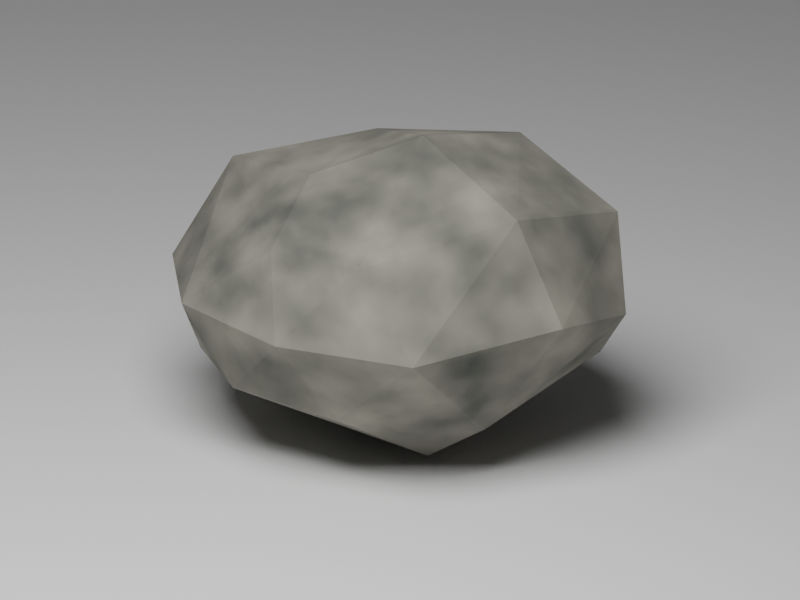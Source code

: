 # Source: rock.blend  (saved by Blender 5.1.30; exported with 4.5.12 LTS)
import bpy
from mathutils import Matrix  # noqa: F401  (used for matrix-valued properties, if any)

bpy.ops.wm.read_factory_settings(use_empty=True)
scene = bpy.context.scene
scene.name = 'Scene'

# ---- collections
col_collection = bpy.data.collections.new('Collection'); scene.collection.children.link(col_collection)

# ---- images (referenced by path relative to the original .blend; pixels are not part of the script)
import os
ASSET_DIR = os.environ.get("B2B_ASSET_DIR", "")  # directory of the original .blend (textures are referenced by path, not embedded)
HERE = os.path.dirname(os.path.abspath(__file__))  # packed textures are extracted next to this script under _unpacked/

def load_image(name, relpath, width, height, colorspace="sRGB"):
    """Load a texture the original file referenced (path relative to the .blend, or extracted next to this script)."""
    p = next((c for c in (os.path.join(HERE, relpath), os.path.join(ASSET_DIR, relpath)) if relpath and os.path.exists(c)), "")
    if p:
        img = bpy.data.images.load(p, check_existing=True)
        img.name = name
    else:  # same state as the original file: an image datablock whose file is absent (Cycles renders it pink)
        img = bpy.data.images.new(name, width, height)
        img.source = "FILE"
        img.filepath = "//" + (relpath or name)
    img.colorspace_settings.name = colorspace
    return img
img_baked_stone = load_image('Baked stone', '_unpacked/rock.501dcb8e.png', 128, 128, 'sRGB')

# ---- materials (node trees are filled in below, after node groups)
mat_granite_with_weathered_mineral_seams = bpy.data.materials.new('Granite with weathered mineral seams')
mat_studio = bpy.data.materials.new('Studio')
mat_studio.diffuse_color = (0.12, 0.15, 0.1, 1.0)

# ---- material node trees
mat_granite_with_weathered_mineral_seams.use_nodes = True; mat_granite_with_weathered_mineral_seams.node_tree.nodes.clear()
_N = mat_granite_with_weathered_mineral_seams.node_tree.nodes; _L = mat_granite_with_weathered_mineral_seams.node_tree.links
n0 = _N.new('ShaderNodeBsdfPrincipled'); n0.name = 'Principled BSDF'; n0.location = (-200, 100)
n0.inputs[2].default_value = 0.95
n1 = _N.new('ShaderNodeOutputMaterial'); n1.name = 'Material Output'; n1.location = (200, 100)
n2 = _N.new('ShaderNodeTexNoise'); n2.name = 'Noise Texture'; n2.location = (0, 0)
n2.width = 145
n2.inputs[2].default_value = 5.5
n2.inputs[3].default_value = 5.0
n3 = _N.new('ShaderNodeValToRGB'); n3.name = 'Color Ramp'; n3.location = (0, 0)
while len(n3.color_ramp.elements) > 1: n3.color_ramp.elements.remove(n3.color_ramp.elements[-1])
n3.color_ramp.elements[0].position = 0.25; n3.color_ramp.elements[0].color = (0.075, 0.085, 0.073, 1.0)
_e = n3.color_ramp.elements.new(0.75); _e.color = (0.39, 0.37, 0.31, 1.0)
n4 = _N.new('ShaderNodeTexNoise'); n4.name = 'Noise Texture.001'; n4.location = (0, 0)
n4.width = 145
n4.inputs[2].default_value = 95.0
n5 = _N.new('ShaderNodeMixRGB'); n5.name = 'Mix (Legacy)'; n5.location = (0, 0)
n5.blend_type = 'MULTIPLY'
n5.inputs[0].default_value = 0.3
n6 = _N.new('ShaderNodeAmbientOcclusion'); n6.name = 'Ambient Occlusion'; n6.location = (0, 0)
n6.inputs[1].default_value = 0.65
n7 = _N.new('ShaderNodeMixRGB'); n7.name = 'Mix (Legacy).001'; n7.location = (0, 0)
n7.blend_type = 'MULTIPLY'
n7.inputs[0].default_value = 0.65
n8 = _N.new('ShaderNodeTexImage'); n8.name = 'Image Texture'; n8.location = (0, 0)
n8.image = img_baked_stone
_L.new(n0.outputs[0], n1.inputs[0])
_L.new(n2.outputs[0], n3.inputs[0])
_L.new(n3.outputs[0], n5.inputs[1])
_L.new(n4.outputs[0], n5.inputs[2])
_L.new(n5.outputs[0], n7.inputs[1])
_L.new(n6.outputs[0], n7.inputs[2])
_L.new(n8.outputs[0], n0.inputs[0])
n1.is_active_output = True
mat_studio.use_nodes = True; mat_studio.node_tree.nodes.clear()
_N = mat_studio.node_tree.nodes; _L = mat_studio.node_tree.links
n0 = _N.new('ShaderNodeBsdfPrincipled'); n0.name = 'Principled BSDF'; n0.location = (-200, 100)
n1 = _N.new('ShaderNodeOutputMaterial'); n1.name = 'Material Output'; n1.location = (200, 100)
_L.new(n0.outputs[0], n1.inputs[0])
n1.is_active_output = True

# ---- world
world_world = bpy.data.worlds.new('World'); scene.world = world_world
world_world.use_nodes = True; world_world.node_tree.nodes.clear()
_N = world_world.node_tree.nodes; _L = world_world.node_tree.links
n0 = _N.new('ShaderNodeOutputWorld'); n0.name = 'World Output'; n0.location = (200, 100)
n1 = _N.new('ShaderNodeBackground'); n1.name = 'Background'; n1.location = (-200, 100)
n1.inputs[0].default_value = (0.05088, 0.05088, 0.05088, 1.0)
_L.new(n1.outputs[0], n0.inputs[0])
n0.is_active_output = True
world_world.color = (0.25, 0.25, 0.25)
world_world.sun_shadow_jitter_overblur = 0.0

# ---- cameras
cam_camera_001 = bpy.data.cameras.new('Camera.001')
cam_camera_001.type = 'ORTHO'
cam_camera_001.ortho_scale = 2.5

# ---- lights
light_area = bpy.data.lights.new('Area', 'AREA')
light_area.energy = 450.0
light_area.shape = 'DISK'
light_area.size = 4.0
light_area.size_y = 1.0

# ---- meshes
me_icosphere = bpy.data.meshes.new('Icosphere')
me_icosphere.from_pydata([(0.03092, -0.03844, -0.1204), (-0.2428, -0.5507, 0.127), (0.5164, 0.3552, 0.1368), (-0.6422, -0.006382, 0.6374), (-0.3994, 0.4034, 0.5474), (0.7069, -0.1036, 0.4058), (0.09, 0.0, 0.8766), (0.2682, -0.22, -0.08732), (0.1484, -0.5291, 0.1061), (0.4926, -0.2211, 0.05588), (-0.4867, 0.0, -0.07042), (-0.541, -0.3151, 0.1154), (-0.197, 0.3255, -0.04894), (0.1562, 0.5502, 0.09595), (0.7247, 0.2068, 0.36), (0.0, -0.6615, 0.36), (0.4554, -0.5506, 0.36), (-0.7432, -0.1896, 0.3418), (-0.4485, -0.5422, 0.36), (-0.3556, 0.5073, 0.2548), (-0.5894, 0.3079, 0.1622), (0.428, 0.5174, 0.36), (0.09641, 0.6134, 0.4273), (-0.1363, -0.4964, 0.5982), (0.5901, 0.3464, 0.629), (0.1996, -0.4874, 0.6115), (0.518, -0.08691, 0.7207), (-0.2122, -0.1843, 0.7346), (-0.2329, 0.1975, 0.7615), (0.207, 0.3526, 0.8029)], [], [(0, 7, 1), (0, 1, 10), (0, 10, 12), (1, 8, 15), (2, 13, 21), (9, 5, 16), (1, 15, 18), (2, 21, 14), (3, 23, 27), (4, 3, 28), (22, 4, 29), (5, 24, 26), (26, 29, 6), (26, 24, 29), (24, 22, 29), (29, 28, 6), (29, 4, 28), (28, 27, 6), (28, 3, 27), (27, 25, 6), (27, 23, 25), (25, 26, 6), (14, 24, 5), (14, 21, 24), (21, 22, 24), (22, 19, 4), (20, 3, 4), (20, 17, 3), (18, 23, 3), (18, 15, 23), (15, 25, 23), (16, 26, 25), (16, 5, 26), (21, 13, 22), (13, 19, 22), (19, 20, 4), (17, 18, 3), (17, 11, 18), (11, 1, 18), (15, 16, 25), (15, 8, 16), (8, 9, 16), (5, 9, 14), (9, 2, 14), (0, 13, 2), (0, 12, 13), (12, 19, 13), (12, 20, 19), (12, 10, 20), (10, 17, 20), (10, 11, 17), (10, 1, 11), (9, 0, 2), (9, 7, 0), (1, 7, 8), (7, 9, 8)])
_uv = me_icosphere.uv_layers.new(name='UVMap')
_uv.uv.foreach_set('vector', [0.1762, 0.2954, 0.07056, 0.3087, 0.1065, 0.08313, 0.1762, 0.2954, 0.1065, 0.08313, 0.3126, 0.171, 0.1762, 0.2954, 0.3126, 0.171, 0.3194, 0.3136, 0.1065, 0.08313, 0.01508, 0.1867, 0.007398, 0.09064, 0.6682, 0.5395, 0.6314, 0.6463, 0.5728, 0.5379, 0.08533, 0.6625, 0.2078, 0.5822, 0.2078, 0.7633, 0.9022, 0.723, 0.8119, 0.8005, 0.8781, 0.6569, 0.6682, 0.5395, 0.5728, 0.5379, 0.6262, 0.4655, 0.7627, 0.4655, 0.7505, 0.7144, 0.683, 0.6137, 0.5686, 0.01272, 0.7399, 0.007398, 0.6117, 0.08525, 0.5108, 0.6354, 0.4398, 0.8103, 0.4178, 0.5921, 0.5259, 0.4431, 0.4178, 0.3133, 0.5667, 0.3631, 0.5667, 0.3631, 0.4896, 0.1864, 0.6209, 0.2095, 0.5667, 0.3631, 0.4178, 0.3133, 0.4896, 0.1864, 0.513, 0.4778, 0.5108, 0.6354, 0.4178, 0.5921, 0.4896, 0.1864, 0.6117, 0.08525, 0.6209, 0.2095, 0.4896, 0.1864, 0.5686, 0.01272, 0.6117, 0.08525, 0.3397, 0.489, 0.3397, 0.6034, 0.2226, 0.5637, 0.6117, 0.08525, 0.7399, 0.007398, 0.7238, 0.1613, 0.3397, 0.6034, 0.2443, 0.7611, 0.2226, 0.5637, 0.7547, 0.007398, 0.8235, 0.101, 0.7547, 0.1933, 0.7399, 0.3465, 0.5667, 0.3631, 0.6209, 0.2095, 0.4259, 0.396, 0.4178, 0.3133, 0.5259, 0.4431, 0.6262, 0.4655, 0.5728, 0.5379, 0.513, 0.4778, 0.5728, 0.5379, 0.5108, 0.6354, 0.513, 0.4778, 0.5108, 0.6354, 0.5327, 0.8092, 0.4398, 0.8103, 0.5567, 0.9118, 0.4191, 0.9202, 0.4398, 0.8103, 0.5567, 0.9118, 0.5219, 0.9926, 0.4191, 0.9202, 0.8781, 0.6569, 0.7505, 0.7144, 0.7627, 0.4655, 0.8781, 0.6569, 0.8119, 0.8005, 0.7505, 0.7144, 0.8119, 0.8005, 0.683, 0.7979, 0.7505, 0.7144, 0.7044, 0.4507, 0.5667, 0.3631, 0.7399, 0.3465, 0.7044, 0.4507, 0.5259, 0.4431, 0.5667, 0.3631, 0.5728, 0.5379, 0.6314, 0.6463, 0.5108, 0.6354, 0.6314, 0.6463, 0.5327, 0.8092, 0.5108, 0.6354, 0.5327, 0.8092, 0.5567, 0.9118, 0.4398, 0.8103, 0.8861, 0.4978, 0.8781, 0.6569, 0.7627, 0.4655, 0.3102, 0.01697, 0.2397, 0.06457, 0.1489, 0.007398, 0.2397, 0.06457, 0.1065, 0.08313, 0.1489, 0.007398, 0.8119, 0.8005, 0.7106, 0.8909, 0.683, 0.7979, 0.148, 0.8881, 0.08178, 0.8214, 0.2078, 0.7633, 0.08178, 0.8214, 0.08533, 0.6625, 0.2078, 0.7633, 0.2078, 0.5822, 0.08533, 0.6625, 0.16, 0.489, 0.08533, 0.6625, 0.04354, 0.4901, 0.16, 0.489, 0.1762, 0.2954, 0.2796, 0.4346, 0.1396, 0.4742, 0.1762, 0.2954, 0.3194, 0.3136, 0.2796, 0.4346, 0.6632, 0.7951, 0.5327, 0.8092, 0.6314, 0.6463, 0.6632, 0.7951, 0.5567, 0.9118, 0.5327, 0.8092, 0.6632, 0.7951, 0.6682, 0.922, 0.5567, 0.9118, 0.3126, 0.171, 0.3102, 0.01697, 0.403, 0.1885, 0.3126, 0.171, 0.2397, 0.06457, 0.3102, 0.01697, 0.3126, 0.171, 0.1065, 0.08313, 0.2397, 0.06457, 0.007398, 0.347, 0.1762, 0.2954, 0.1396, 0.4742, 0.3545, 0.489, 0.3806, 0.5749, 0.3545, 0.6413, 0.1065, 0.08313, 0.07056, 0.3087, 0.01508, 0.1867, 0.007398, 0.7089, 0.08533, 0.6625, 0.08178, 0.8214])
me_icosphere.materials.append(mat_granite_with_weathered_mineral_seams)
me_icosphere.update()
me_icosphere_001 = bpy.data.meshes.new('Icosphere.001')
me_icosphere_001.from_pydata([(0.761, 0.1817, 0.2976), (-0.7729, -0.1182, 0.4926), (-0.5049, 0.4676, 0.3035), (0.3437, -0.237, -0.07971), (-0.587, -0.4108, 0.1234), (0.1438, 0.651, 0.1455), (0.2239, -0.6972, 0.4277), (0.3473, 0.2042, 0.925)], [], [(3, 4, 5), (3, 0, 6), (1, 6, 7), (2, 1, 7), (5, 2, 7), (0, 5, 7), (4, 6, 1), (6, 0, 7), (3, 5, 0), (5, 4, 2), (4, 1, 2), (4, 3, 6)])
_uv = me_icosphere_001.uv_layers.new(name='UVMap')
_uv.uv.foreach_set('vector', [0.05941, 0.3227, 0.2019, 0.08106, 0.2906, 0.4012, 0.03977, 0.6896, 0.1476, 0.5096, 0.1704, 0.81, 0.8347, 0.4843, 0.7465, 0.8263, 0.683, 0.6137, 0.5686, 0.01272, 0.7399, 0.007398, 0.603, 0.1624, 0.5986, 0.6484, 0.5159, 0.8563, 0.4595, 0.542, 0.6344, 0.48, 0.5986, 0.6484, 0.4595, 0.542, 0.8906, 0.6913, 0.7465, 0.8263, 0.8347, 0.4843, 0.7133, 0.4244, 0.4531, 0.4088, 0.5187, 0.2468, 0.05941, 0.3227, 0.2906, 0.4012, 0.1396, 0.4742, 0.5986, 0.6484, 0.6682, 0.922, 0.5159, 0.8563, 0.2019, 0.08106, 0.3102, 0.01697, 0.403, 0.1885, 0.2019, 0.08106, 0.05941, 0.3227, 0.009975, 0.1229])
me_icosphere_001.materials.append(mat_granite_with_weathered_mineral_seams)
me_icosphere_001.update()
me_plane = bpy.data.meshes.new('Plane')
me_plane.from_pydata([(-100.0, -100.0, 0.0), (100.0, -100.0, 0.0), (-100.0, 100.0, 0.0), (100.0, 100.0, 0.0)], [], [(0, 1, 3, 2)])
_uv = me_plane.uv_layers.new(name='UVMap')
_uv.uv.foreach_set('vector', [0.0, 0.0, 1.0, 0.0, 1.0, 1.0, 0.0, 1.0])
me_plane.materials.append(mat_studio)
me_plane.update()

# ---- objects
ob_weathered_fieldstone = bpy.data.objects.new('Weathered fieldstone', me_icosphere)
ob_weathered_fieldstone_001 = bpy.data.objects.new('Weathered fieldstone.001', me_icosphere_001)
ob_plane = bpy.data.objects.new('Plane', me_plane)
ob_area = bpy.data.objects.new('Area', light_area)
ob_camera = bpy.data.objects.new('Camera', cam_camera_001)

# ---- transforms, parenting, visibility, modifiers, constraints
ob_weathered_fieldstone.location = (0.0, 0.0, 0.0)
ob_weathered_fieldstone_001.location = (0.0, 0.0, 0.0)
ob_weathered_fieldstone_001.hide_render = True
ob_plane.location = (0.0, 0.0, -0.125)
ob_area.location = (1.0, -3.0, 5.0)
ob_camera.location = (2.2, -3.0, 1.8)
ob_camera.rotation_euler = (1.188, -2.551e-08, 0.6327)

# ---- collection membership
col_collection.objects.link(ob_weathered_fieldstone)
col_collection.objects.link(ob_weathered_fieldstone_001)
col_collection.objects.link(ob_plane)
col_collection.objects.link(ob_area)
col_collection.objects.link(ob_camera)

# ---- scene / render settings (as saved in the file)
scene.camera = ob_camera
scene.frame_start = 1; scene.frame_end = 250; scene.frame_set(1)
scene.render.engine = 'CYCLES'
scene.render.resolution_x = 800
scene.render.resolution_y = 600
scene.render.bake_bias = 0.0
scene.render.bake_samples = 0
scene.cycles.samples = 32
scene.cycles.sampling_pattern = 'TABULATED_SOBOL'
scene.eevee.use_volume_custom_range = False
bpy.context.view_layer.update()
